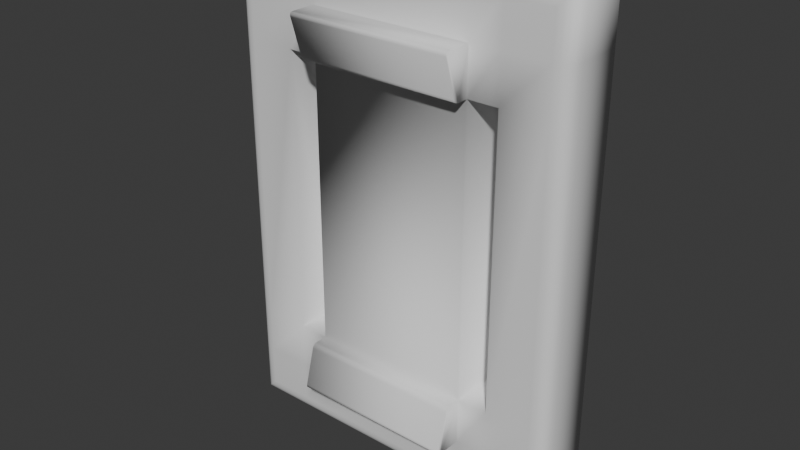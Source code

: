 # Source: breaker.blend  (saved by Blender 5.0.119; exported with 4.5.12 LTS)
import bpy
from mathutils import Matrix  # noqa: F401  (used for matrix-valued properties, if any)

bpy.ops.wm.read_factory_settings(use_empty=True)
scene = bpy.context.scene
scene.name = 'Scene'

# ---- collections
col_collection = bpy.data.collections.new('Collection'); scene.collection.children.link(col_collection)

# ---- world
world_world = bpy.data.worlds.new('World'); scene.world = world_world
world_world.use_nodes = True; world_world.node_tree.nodes.clear()
_N = world_world.node_tree.nodes; _L = world_world.node_tree.links
n0 = _N.new('ShaderNodeOutputWorld'); n0.name = 'World Output'; n0.location = (200, 100)
n1 = _N.new('ShaderNodeBackground'); n1.name = 'Background'; n1.location = (-200, 100)
n1.inputs[0].default_value = (0.05088, 0.05088, 0.05088, 1.0)
_L.new(n1.outputs[0], n0.inputs[0])
n0.is_active_output = True
world_world.color = (0.05088, 0.05088, 0.05088)
world_world.sun_shadow_jitter_overblur = 0.0

# ---- meshes
me_box001_001 = bpy.data.meshes.new('Box001.001')
me_box001_001.from_pydata([(-16.3, -23.16, 0.0), (16.3, -23.16, 0.0), (-16.3, 23.16, 0.0), (16.3, 23.16, 0.0), (-16.3, -23.16, 4.202), (16.3, -23.16, 4.202), (-16.3, 23.16, 4.202), (16.3, 23.16, 4.202), (-16.3, -17.76, 0.0), (-16.3, -13.48, 0.0), (-16.3, 13.48, 0.0), (-16.3, 17.76, 0.0), (16.3, 17.76, 0.0), (16.3, 13.48, 0.0), (16.3, -13.48, 0.0), (16.3, -17.76, 0.0), (16.3, -17.76, 4.202), (16.3, -13.48, 4.202), (16.3, 13.48, 4.202), (14.78, 17.76, 5.732), (-16.3, 17.76, 4.202), (-16.3, 13.48, 4.202), (-16.3, -13.48, 4.202), (-14.78, -17.76, 5.732), (-10.5, 23.16, 0.0), (-7.669, 23.16, 0.0), (7.669, 23.16, 0.0), (10.5, 23.16, 0.0), (10.5, -23.16, 0.0), (7.669, -23.16, 0.0), (-7.669, -23.16, 0.0), (-10.5, -23.16, 0.0), (-10.5, -23.16, 4.202), (-7.669, -23.16, 4.202), (7.669, -23.16, 4.202), (10.5, -21.63, 5.732), (10.5, 23.16, 4.202), (7.669, 23.16, 4.202), (-7.669, 23.16, 4.202), (-10.5, 21.63, 5.732), (-10.5, 17.76, 0.0), (-7.669, 17.76, 0.0), (7.669, 17.76, 0.0), (10.5, 17.76, 0.0), (-10.5, 13.48, 0.0), (-7.669, 13.48, 0.0), (7.669, 13.48, 0.0), (10.5, 13.48, 0.0), (10.5, -17.76, 0.0), (7.669, -17.76, 0.0), (-7.669, -17.76, 0.0), (-10.5, -17.76, 0.0), (10.5, -13.48, 0.0), (7.669, -13.48, 0.0), (-7.669, -13.48, 0.0), (-10.5, -13.48, 0.0), (10.5, 17.76, 5.732), (7.669, 17.76, 5.732), (-7.669, 17.76, 5.732), (-10.5, 17.76, 5.732), (10.5, 13.48, 5.732), (7.669, 13.48, 5.732), (-7.669, 13.48, 5.732), (-10.5, 13.48, 5.732), (-10.5, -17.76, 5.732), (-7.669, -17.76, 5.732), (7.669, -17.76, 5.732), (10.5, -17.76, 5.732), (-10.5, -13.48, 5.732), (-7.669, -13.48, 5.732), (7.669, -13.48, 5.732), (10.5, -13.48, 5.732), (7.669, 17.76, 8.068), (-7.669, 17.76, 8.068), (-7.669, 13.48, 6.787), (7.669, 13.48, 6.787), (-7.669, -17.76, 8.074), (7.669, -17.76, 8.074), (7.669, -13.48, 6.904), (-7.669, -13.48, 6.904), (-7.669, 13.48, 1.574), (-10.5, 13.48, 1.574), (-10.5, -13.48, 1.574), (-7.669, -13.48, 1.574), (10.5, 13.48, 1.574), (7.669, 13.48, 1.574), (7.669, -13.48, 1.574), (10.5, -13.48, 1.574), (-14.78, -21.63, 5.732), (14.78, -21.63, 5.732), (-14.78, 21.63, 5.732), (14.78, 21.63, 5.732), (14.78, -17.76, 5.732), (14.78, -13.48, 5.732), (14.78, 13.48, 5.732), (16.3, 17.76, 4.202), (-14.78, 17.76, 5.732), (-14.78, 13.48, 5.732), (-14.78, -13.48, 5.732), (-16.3, -17.76, 4.202), (-10.5, -21.63, 5.732), (-7.669, -21.63, 5.732), (7.669, -21.63, 5.732), (10.5, -23.16, 4.202), (10.5, 21.63, 5.732), (7.669, 21.63, 5.732), (-7.669, 21.63, 5.732), (-10.5, 23.16, 4.202), (-16.24, -23.1, 4.753), (-16.06, -22.91, 5.181), (-15.75, -22.61, 5.487), (-15.33, -22.18, 5.67), (16.24, -23.1, 4.753), (16.06, -22.91, 5.181), (15.75, -22.61, 5.487), (15.33, -22.18, 5.67), (-16.24, 23.1, 4.753), (-16.06, 22.91, 5.181), (-15.75, 22.61, 5.487), (-15.33, 22.18, 5.67), (16.24, 23.1, 4.753), (16.06, 22.91, 5.181), (15.75, 22.61, 5.487), (15.33, 22.18, 5.67), (16.24, -17.76, 4.753), (16.06, -17.76, 5.181), (15.75, -17.76, 5.487), (15.33, -17.76, 5.67), (16.24, -13.48, 4.753), (16.06, -13.48, 5.181), (15.75, -13.48, 5.487), (15.33, -13.48, 5.67), (16.24, 13.48, 4.753), (16.06, 13.48, 5.181), (15.75, 13.48, 5.487), (15.33, 13.48, 5.67), (15.33, 17.76, 5.67), (15.75, 17.76, 5.487), (16.06, 17.76, 5.181), (16.24, 17.76, 4.753), (-16.24, 17.76, 4.753), (-16.06, 17.76, 5.181), (-15.75, 17.76, 5.487), (-15.33, 17.76, 5.67), (-16.24, 13.48, 4.753), (-16.06, 13.48, 5.181), (-15.75, 13.48, 5.487), (-15.33, 13.48, 5.67), (-16.24, -13.48, 4.753), (-16.06, -13.48, 5.181), (-15.75, -13.48, 5.487), (-15.33, -13.48, 5.67), (-15.33, -17.76, 5.67), (-15.75, -17.76, 5.487), (-16.06, -17.76, 5.181), (-16.24, -17.76, 4.753), (-10.5, -23.1, 4.753), (-10.5, -22.91, 5.181), (-10.5, -22.61, 5.487), (-10.5, -22.18, 5.67), (-7.669, -23.1, 4.753), (-7.669, -22.91, 5.181), (-7.669, -22.61, 5.487), (-7.669, -22.18, 5.67), (7.669, -23.1, 4.753), (7.669, -22.91, 5.181), (7.669, -22.61, 5.487), (7.669, -22.18, 5.67), (10.5, -22.18, 5.67), (10.5, -22.61, 5.487), (10.5, -22.91, 5.181), (10.5, -23.1, 4.753), (10.5, 23.1, 4.753), (10.5, 22.91, 5.181), (10.5, 22.61, 5.487), (10.5, 22.18, 5.67), (7.669, 23.1, 4.753), (7.669, 22.91, 5.181), (7.669, 22.61, 5.487), (7.669, 22.18, 5.67), (-7.669, 23.1, 4.753), (-7.669, 22.91, 5.181), (-7.669, 22.61, 5.487), (-7.669, 22.18, 5.67), (-10.5, 22.18, 5.67), (-10.5, 22.61, 5.487), (-10.5, 22.91, 5.181), (-10.5, 23.1, 4.753), (7.669, 17.37, 8.36), (-7.669, 17.37, 8.36), (-7.669, 13.87, 7.313), (7.669, 13.87, 7.313), (-7.669, -17.37, 8.375), (7.669, -17.37, 8.375), (7.669, -13.87, 7.421), (-7.669, -13.87, 7.421), (7.669, 17.72, 8.282), (7.669, 17.59, 8.38), (-7.669, 17.59, 8.38), (-7.669, 17.72, 8.282), (-7.669, 13.52, 7.027), (-7.669, 13.65, 7.202), (7.669, 13.65, 7.202), (7.669, 13.52, 7.027), (-7.669, -17.72, 8.289), (-7.669, -17.59, 8.39), (7.669, -17.59, 8.39), (7.669, -17.72, 8.289), (7.669, -13.52, 7.143), (7.669, -13.65, 7.315), (-7.669, -13.65, 7.315), (-7.669, -13.52, 7.143)], [], [(45, 46, 53, 54), (61, 62, 69, 70), (30, 29, 34, 33), (14, 13, 18, 17), (26, 25, 38, 37), (10, 9, 22, 21), (25, 26, 42, 41), (41, 42, 46, 45), (29, 30, 50, 49), (49, 50, 54, 53), (105, 106, 58, 57), (188, 189, 190, 191), (101, 102, 66, 65), (192, 193, 194, 195), (12, 3, 7, 95), (13, 12, 95, 18), (16, 5, 1, 15), (17, 16, 15, 14), (8, 0, 4, 99), (9, 8, 99, 22), (20, 6, 2, 11), (21, 20, 11, 10), (47, 13, 14, 52), (46, 47, 52, 53), (55, 9, 10, 44), (54, 55, 44, 45), (63, 97, 98, 68), (80, 81, 82, 83), (71, 93, 94, 60), (86, 87, 84, 85), (28, 1, 5, 103), (29, 28, 103, 34), (32, 4, 0, 31), (33, 32, 31, 30), (24, 2, 6, 107), (25, 24, 107, 38), (36, 7, 3, 27), (37, 36, 27, 26), (27, 3, 12, 43), (26, 27, 43, 42), (40, 11, 2, 24), (41, 40, 24, 25), (43, 12, 13, 47), (42, 43, 47, 46), (44, 10, 11, 40), (45, 44, 40, 41), (31, 0, 8, 51), (30, 31, 51, 50), (48, 15, 1, 28), (49, 48, 28, 29), (51, 8, 9, 55), (50, 51, 55, 54), (52, 14, 15, 48), (53, 52, 48, 49), (39, 90, 96, 59), (106, 39, 59, 58), (56, 19, 91, 104), (57, 56, 104, 105), (59, 96, 97, 63), (58, 59, 63, 62), (60, 94, 19, 56), (61, 60, 56, 57), (35, 89, 92, 67), (102, 35, 67, 66), (64, 23, 88, 100), (65, 64, 100, 101), (67, 92, 93, 71), (66, 67, 71, 70), (68, 98, 23, 64), (69, 68, 64, 65), (57, 58, 73, 72), (58, 62, 74, 200, 201, 190, 189, 198, 199, 73), (62, 61, 75, 74), (61, 57, 72, 196, 197, 188, 191, 202, 203, 75), (65, 66, 77, 76), (66, 70, 78, 208, 209, 194, 193, 206, 207, 77), (70, 69, 79, 78), (69, 65, 76, 204, 205, 192, 195, 210, 211, 79), (62, 63, 81, 80), (63, 68, 82, 81), (68, 69, 83, 82), (69, 62, 80, 83), (60, 61, 85, 84), (61, 70, 86, 85), (70, 71, 87, 86), (71, 60, 84, 87), (88, 111, 159, 100), (89, 115, 127, 92), (91, 123, 175, 104), (90, 119, 143, 96), (92, 127, 131, 93), (93, 131, 135, 94), (94, 135, 136, 19), (19, 136, 123, 91), (96, 143, 147, 97), (97, 147, 151, 98), (98, 151, 152, 23), (23, 152, 111, 88), (100, 159, 163, 101), (101, 163, 167, 102), (102, 167, 168, 35), (35, 168, 115, 89), (104, 175, 179, 105), (105, 179, 183, 106), (106, 183, 184, 39), (39, 184, 119, 90), (111, 110, 158, 159), (110, 109, 157, 158), (109, 108, 156, 157), (108, 4, 32, 156), (115, 114, 126, 127), (114, 113, 125, 126), (113, 112, 124, 125), (112, 5, 16, 124), (123, 122, 174, 175), (122, 121, 173, 174), (121, 120, 172, 173), (120, 7, 36, 172), (119, 118, 142, 143), (118, 117, 141, 142), (117, 116, 140, 141), (116, 6, 20, 140), (127, 126, 130, 131), (126, 125, 129, 130), (125, 124, 128, 129), (124, 16, 17, 128), (131, 130, 134, 135), (130, 129, 133, 134), (129, 128, 132, 133), (128, 17, 18, 132), (135, 134, 137, 136), (134, 133, 138, 137), (133, 132, 139, 138), (132, 18, 95, 139), (136, 137, 122, 123), (137, 138, 121, 122), (138, 139, 120, 121), (139, 95, 7, 120), (143, 142, 146, 147), (142, 141, 145, 146), (141, 140, 144, 145), (140, 20, 21, 144), (147, 146, 150, 151), (146, 145, 149, 150), (145, 144, 148, 149), (144, 21, 22, 148), (151, 150, 153, 152), (150, 149, 154, 153), (149, 148, 155, 154), (148, 22, 99, 155), (152, 153, 110, 111), (153, 154, 109, 110), (154, 155, 108, 109), (155, 99, 4, 108), (159, 158, 162, 163), (158, 157, 161, 162), (157, 156, 160, 161), (156, 32, 33, 160), (163, 162, 166, 167), (162, 161, 165, 166), (161, 160, 164, 165), (160, 33, 34, 164), (167, 166, 169, 168), (166, 165, 170, 169), (165, 164, 171, 170), (164, 34, 103, 171), (168, 169, 114, 115), (169, 170, 113, 114), (170, 171, 112, 113), (171, 103, 5, 112), (175, 174, 178, 179), (174, 173, 177, 178), (173, 172, 176, 177), (172, 36, 37, 176), (179, 178, 182, 183), (178, 177, 181, 182), (177, 176, 180, 181), (176, 37, 38, 180), (183, 182, 185, 184), (182, 181, 186, 185), (181, 180, 187, 186), (180, 38, 107, 187), (184, 185, 118, 119), (185, 186, 117, 118), (186, 187, 116, 117), (187, 107, 6, 116), (188, 197, 198, 189), (190, 201, 202, 191), (192, 205, 206, 193), (194, 209, 210, 195), (197, 196, 199, 198), (196, 72, 73, 199), (201, 200, 203, 202), (200, 74, 75, 203), (205, 204, 207, 206), (204, 76, 77, 207), (209, 208, 211, 210), (208, 78, 79, 211)])
me_box001_001.polygons.foreach_set('use_smooth', [True] * 198)
me_box001_001.polygons.foreach_set('material_index', [1, 1, 1, 1, 1, 1, 1, 1, 1, 1, 1, 0, 1, 0, 1, 1, 1, 1, 1, 1, 1, 1, 1, 1, 1, 1, 1, 1, 1, 1, 1, 1, 1, 1, 1, 1, 1, 1, 1, 1, 1, 1, 1, 1, 1, 1, 1, 1, 1, 1, 1, 1, 1, 1, 1, 1, 1, 1, 1, 1, 1, 1, 1, 1, 1, 1, 1, 1, 1, 1, 1, 1, 1, 1, 1, 1, 1, 1, 1, 1, 1, 1, 1, 1, 1, 1, 1, 1, 1, 1, 1, 1, 1, 1, 1, 1, 1, 1, 1, 1, 1, 1, 1, 1, 1, 1, 1, 1, 1, 1, 1, 1, 1, 1, 1, 1, 1, 1, 1, 1, 1, 1, 1, 1, 1, 1, 1, 1, 1, 1, 1, 1, 1, 1, 1, 1, 1, 1, 1, 1, 1, 1, 1, 1, 1, 1, 1, 1, 1, 1, 1, 1, 1, 1, 1, 1, 1, 1, 1, 1, 1, 1, 1, 1, 1, 1, 1, 1, 1, 1, 1, 1, 1, 1, 1, 1, 1, 1, 1, 1, 1, 1, 1, 1, 1, 1, 0, 0, 0, 0, 0, 0, 0, 0, 0, 0, 0, 0])
_uv = me_box001_001.uv_layers.new(name='UVMap')
_uv.uv.foreach_set('vector', [0.6074, 0.6278, 0.3926, 0.6278, 0.3926, 0.3722, 0.6074, 0.3722, 0.6074, 0.6278, 0.3926, 0.6278, 0.3926, 0.3722, 0.6074, 0.3722, 0.3926, 0.0, 0.6074, 0.0, 0.6074, 0.7332, 0.3926, 0.7332, 0.3722, 0.0, 0.6278, 0.0, 0.6278, 0.7332, 0.3722, 0.7332, 0.3926, 0.0, 0.6074, 0.0, 0.6074, 0.7332, 0.3926, 0.7332, 0.3722, 0.0, 0.6278, 0.0, 0.6278, 0.7332, 0.3722, 0.7332, 0.6074, 1.0, 0.3926, 1.0, 0.3926, 0.8835, 0.6074, 0.8835, 0.6074, 0.8835, 0.3926, 0.8835, 0.3926, 0.6278, 0.6074, 0.6278, 0.3926, 0.0, 0.6074, 0.0, 0.6074, 0.1165, 0.3926, 0.1165, 0.3926, 0.1165, 0.6074, 0.1165, 0.6074, 0.3722, 0.3926, 0.3722, 0.6074, 0.967, 0.3926, 0.967, 0.3926, 0.8835, 0.6074, 0.8835, 0.6074, 0.8601, 0.3926, 0.8601, 0.3926, 0.6512, 0.6074, 0.6512, 0.3926, 0.03302, 0.6074, 0.03302, 0.6074, 0.1165, 0.3926, 0.1165, 0.3926, 0.14, 0.6074, 0.14, 0.6074, 0.3486, 0.3926, 0.3486, 0.8835, 0.0, 1.0, 0.0, 1.0, 0.7332, 0.8835, 0.7332, 0.6278, 0.0, 0.8835, 0.0, 0.8835, 0.7332, 0.6278, 0.7332, 0.1165, 0.7332, 0.0, 0.7332, 0.0, 0.0, 0.1165, 0.0, 0.3722, 0.7332, 0.1165, 0.7332, 0.1165, 0.0, 0.3722, 0.0, 0.8835, 0.0, 1.0, 0.0, 1.0, 0.7332, 0.8835, 0.7332, 0.6278, 0.0, 0.8835, 0.0, 0.8835, 0.7332, 0.6278, 0.7332, 0.1165, 0.7332, 0.0, 0.7332, 0.0, 0.0, 0.1165, 0.0, 0.3722, 0.7332, 0.1165, 0.7332, 0.1165, 0.0, 0.3722, 0.0, 0.1779, 0.6278, 0.0, 0.6278, 0.0, 0.3722, 0.1779, 0.3722, 0.3926, 0.6278, 0.1779, 0.6278, 0.1779, 0.3722, 0.3926, 0.3722, 0.8221, 0.3722, 1.0, 0.3722, 1.0, 0.6278, 0.8221, 0.6278, 0.6074, 0.3722, 0.8221, 0.3722, 0.8221, 0.6278, 0.6074, 0.6278, 0.1779, 0.6278, 0.0469, 0.6278, 0.0469, 0.3722, 0.1779, 0.3722, 0.3926, 0.6278, 0.1779, 0.6278, 0.1779, 0.3722, 0.3926, 0.3722, 0.8221, 0.3722, 0.9531, 0.3722, 0.9531, 0.6278, 0.8221, 0.6278, 0.6074, 0.3722, 0.8221, 0.3722, 0.8221, 0.6278, 0.6074, 0.6278, 0.8221, 0.0, 1.0, 0.0, 1.0, 0.7332, 0.8221, 0.7332, 0.6074, 0.0, 0.8221, 0.0, 0.8221, 0.7332, 0.6074, 0.7332, 0.1779, 0.7332, 0.0, 0.7332, 0.0, 0.0, 0.1779, 0.0, 0.3926, 0.7332, 0.1779, 0.7332, 0.1779, 0.0, 0.3926, 0.0, 0.8221, 0.0, 1.0, 0.0, 1.0, 0.7332, 0.8221, 0.7332, 0.6074, 0.0, 0.8221, 0.0, 0.8221, 0.7332, 0.6074, 0.7332, 0.1779, 0.7332, 0.0, 0.7332, 0.0, 0.0, 0.1779, 0.0, 0.3926, 0.7332, 0.1779, 0.7332, 0.1779, 0.0, 0.3926, 0.0, 0.1779, 1.0, 0.0, 1.0, 0.0, 0.8835, 0.1779, 0.8835, 0.3926, 1.0, 0.1779, 1.0, 0.1779, 0.8835, 0.3926, 0.8835, 0.8221, 0.8835, 1.0, 0.8835, 1.0, 1.0, 0.8221, 1.0, 0.6074, 0.8835, 0.8221, 0.8835, 0.8221, 1.0, 0.6074, 1.0, 0.1779, 0.8835, 0.0, 0.8835, 0.0, 0.6278, 0.1779, 0.6278, 0.3926, 0.8835, 0.1779, 0.8835, 0.1779, 0.6278, 0.3926, 0.6278, 0.8221, 0.6278, 1.0, 0.6278, 1.0, 0.8835, 0.8221, 0.8835, 0.6074, 0.6278, 0.8221, 0.6278, 0.8221, 0.8835, 0.6074, 0.8835, 0.8221, 0.0, 1.0, 0.0, 1.0, 0.1165, 0.8221, 0.1165, 0.6074, 0.0, 0.8221, 0.0, 0.8221, 0.1165, 0.6074, 0.1165, 0.1779, 0.1165, 0.0, 0.1165, 0.0, 0.0, 0.1779, 0.0, 0.3926, 0.1165, 0.1779, 0.1165, 0.1779, 0.0, 0.3926, 0.0, 0.8221, 0.1165, 1.0, 0.1165, 1.0, 0.3722, 0.8221, 0.3722, 0.6074, 0.1165, 0.8221, 0.1165, 0.8221, 0.3722, 0.6074, 0.3722, 0.1779, 0.3722, 0.0, 0.3722, 0.0, 0.1165, 0.1779, 0.1165, 0.3926, 0.3722, 0.1779, 0.3722, 0.1779, 0.1165, 0.3926, 0.1165, 0.1779, 0.967, 0.0469, 0.967, 0.0469, 0.8835, 0.1779, 0.8835, 0.3926, 0.967, 0.1779, 0.967, 0.1779, 0.8835, 0.3926, 0.8835, 0.8221, 0.8835, 0.9531, 0.8835, 0.9531, 0.967, 0.8221, 0.967, 0.6074, 0.8835, 0.8221, 0.8835, 0.8221, 0.967, 0.6074, 0.967, 0.1779, 0.8835, 0.0469, 0.8835, 0.0469, 0.6278, 0.1779, 0.6278, 0.3926, 0.8835, 0.1779, 0.8835, 0.1779, 0.6278, 0.3926, 0.6278, 0.8221, 0.6278, 0.9531, 0.6278, 0.9531, 0.8835, 0.8221, 0.8835, 0.6074, 0.6278, 0.8221, 0.6278, 0.8221, 0.8835, 0.6074, 0.8835, 0.8221, 0.03302, 0.9531, 0.03302, 0.9531, 0.1165, 0.8221, 0.1165, 0.6074, 0.03302, 0.8221, 0.03302, 0.8221, 0.1165, 0.6074, 0.1165, 0.1779, 0.1165, 0.0469, 0.1165, 0.0469, 0.03302, 0.1779, 0.03302, 0.3926, 0.1165, 0.1779, 0.1165, 0.1779, 0.03302, 0.3926, 0.03302, 0.8221, 0.1165, 0.9531, 0.1165, 0.9531, 0.3722, 0.8221, 0.3722, 0.6074, 0.1165, 0.8221, 0.1165, 0.8221, 0.3722, 0.6074, 0.3722, 0.1779, 0.3722, 0.0469, 0.3722, 0.0469, 0.1165, 0.1779, 0.1165, 0.3926, 0.3722, 0.1779, 0.3722, 0.1779, 0.1165, 0.3926, 0.1165, 0.6074, 0.8835, 0.3926, 0.8835, 0.3926, 0.8835, 0.6074, 0.8835, 0.3926, 0.8835, 0.3926, 0.6278, 0.3926, 0.6278, 0.3926, 0.6304, 0.3926, 0.6382, 0.3926, 0.6512, 0.3926, 0.8601, 0.3926, 0.8731, 0.3926, 0.8809, 0.3926, 0.8835, 0.3926, 0.6278, 0.6074, 0.6278, 0.6074, 0.6278, 0.3926, 0.6278, 0.6074, 0.6278, 0.6074, 0.8835, 0.6074, 0.8835, 0.6074, 0.8809, 0.6074, 0.8731, 0.6074, 0.8601, 0.6074, 0.6512, 0.6074, 0.6382, 0.6074, 0.6304, 0.6074, 0.6278, 0.3926, 0.1165, 0.6074, 0.1165, 0.6074, 0.1165, 0.3926, 0.1165, 0.6074, 0.1165, 0.6074, 0.3722, 0.6074, 0.3722, 0.6074, 0.3695, 0.6074, 0.3617, 0.6074, 0.3486, 0.6074, 0.14, 0.6074, 0.1269, 0.6074, 0.1191, 0.6074, 0.1165, 0.6074, 0.3722, 0.3926, 0.3722, 0.3926, 0.3722, 0.6074, 0.3722, 0.3926, 0.3722, 0.3926, 0.1165, 0.3926, 0.1165, 0.3926, 0.1191, 0.3926, 0.1269, 0.3926, 0.14, 0.3926, 0.3486, 0.3926, 0.3617, 0.3926, 0.3695, 0.3926, 0.3722, 0.3926, 0.6278, 0.1779, 0.6278, 0.1779, 0.6278, 0.3926, 0.6278, 0.1779, 0.6278, 0.1779, 0.3722, 0.1779, 0.3722, 0.1779, 0.6278, 0.1779, 0.3722, 0.3926, 0.3722, 0.3926, 0.3722, 0.1779, 0.3722, 0.3926, 0.3722, 0.3926, 0.6278, 0.3926, 0.6278, 0.3926, 0.3722, 0.8221, 0.6278, 0.6074, 0.6278, 0.6074, 0.6278, 0.8221, 0.6278, 0.6074, 0.6278, 0.6074, 0.3722, 0.6074, 0.3722, 0.6074, 0.6278, 0.6074, 0.3722, 0.8221, 0.3722, 0.8221, 0.3722, 0.6074, 0.3722, 0.8221, 0.3722, 0.8221, 0.6278, 0.8221, 0.6278, 0.8221, 0.3722, 0.04625, 0.6848, 0.037, 0.6945, 0.179, 0.7749, 0.1793, 0.7854, 0.0323, 0.6602, 0.02584, 0.6748, 0.1178, 0.7734, 0.1181, 0.7835, 0.04625, 0.6848, 0.037, 0.6945, 0.179, 0.7749, 0.1793, 0.7854, 0.0323, 0.6602, 0.02584, 0.6748, 0.1178, 0.7734, 0.1181, 0.7835, 0.1165, 0.8646, 0.1165, 0.8383, 0.3722, 0.8383, 0.3722, 0.8646, 0.3722, 0.7568, 0.3722, 0.7521, 0.6278, 0.7521, 0.6278, 0.7568, 0.6278, 0.8646, 0.6278, 0.8383, 0.8835, 0.8383, 0.8835, 0.8646, 0.8819, 0.7835, 0.8822, 0.7734, 0.9742, 0.6748, 0.9677, 0.6602, 0.1165, 0.8646, 0.1165, 0.8383, 0.3722, 0.8383, 0.3722, 0.8646, 0.3722, 0.7568, 0.3722, 0.7521, 0.6278, 0.7521, 0.6278, 0.7568, 0.6278, 0.8646, 0.6278, 0.8383, 0.8835, 0.8383, 0.8835, 0.8646, 0.8819, 0.7835, 0.8822, 0.7734, 0.9742, 0.6748, 0.9677, 0.6602, 0.1779, 0.8856, 0.1779, 0.8551, 0.3926, 0.8551, 0.3926, 0.8856, 0.3926, 0.7478, 0.3926, 0.7448, 0.6074, 0.7448, 0.6074, 0.7478, 0.6074, 0.8856, 0.6074, 0.8551, 0.8221, 0.8551, 0.8221, 0.8856, 0.8207, 0.7854, 0.821, 0.7749, 0.963, 0.6945, 0.9538, 0.6848, 0.1779, 0.8856, 0.1779, 0.8551, 0.3926, 0.8551, 0.3926, 0.8856, 0.3926, 0.7478, 0.3926, 0.7448, 0.6074, 0.7448, 0.6074, 0.7478, 0.6074, 0.8856, 0.6074, 0.8551, 0.8221, 0.8551, 0.8221, 0.8856, 0.8207, 0.7854, 0.821, 0.7749, 0.963, 0.6945, 0.9538, 0.6848, 0.037, 0.6945, 0.02775, 0.7041, 0.1787, 0.7645, 0.179, 0.7749, 0.02775, 0.7041, 0.0185, 0.7138, 0.1784, 0.754, 0.1787, 0.7645, 0.0185, 0.7138, 0.009249, 0.7235, 0.1782, 0.7436, 0.1784, 0.754, 0.009249, 0.7235, 0.0, 0.7332, 0.1779, 0.7332, 0.1782, 0.7436, 0.02584, 0.6748, 0.01938, 0.6894, 0.1174, 0.7633, 0.1178, 0.7734, 0.01938, 0.6894, 0.01292, 0.704, 0.1171, 0.7533, 0.1174, 0.7633, 0.01292, 0.704, 0.006461, 0.7186, 0.1168, 0.7432, 0.1171, 0.7533, 0.006461, 0.7186, 0.0, 0.7332, 0.1165, 0.7332, 0.1168, 0.7432, 0.037, 0.6945, 0.02775, 0.7041, 0.1787, 0.7645, 0.179, 0.7749, 0.02775, 0.7041, 0.0185, 0.7138, 0.1784, 0.754, 0.1787, 0.7645, 0.0185, 0.7138, 0.009249, 0.7235, 0.1782, 0.7436, 0.1784, 0.754, 0.009249, 0.7235, 0.0, 0.7332, 0.1779, 0.7332, 0.1782, 0.7436, 0.02584, 0.6748, 0.01938, 0.6894, 0.1174, 0.7633, 0.1178, 0.7734, 0.01938, 0.6894, 0.01292, 0.704, 0.1171, 0.7533, 0.1174, 0.7633, 0.01292, 0.704, 0.006461, 0.7186, 0.1168, 0.7432, 0.1171, 0.7533, 0.006461, 0.7186, 0.0, 0.7332, 0.1165, 0.7332, 0.1168, 0.7432, 0.1165, 0.8383, 0.1165, 0.812, 0.3722, 0.812, 0.3722, 0.8383, 0.1165, 0.812, 0.1165, 0.7857, 0.3722, 0.7857, 0.3722, 0.812, 0.1165, 0.7857, 0.1165, 0.7595, 0.3722, 0.7595, 0.3722, 0.7857, 0.1165, 0.7595, 0.1165, 0.7332, 0.3722, 0.7332, 0.3722, 0.7595, 0.3722, 0.7521, 0.3722, 0.7473, 0.6278, 0.7473, 0.6278, 0.7521, 0.3722, 0.7473, 0.3722, 0.7426, 0.6278, 0.7426, 0.6278, 0.7473, 0.3722, 0.7426, 0.3722, 0.7379, 0.6278, 0.7379, 0.6278, 0.7426, 0.3722, 0.7379, 0.3722, 0.7332, 0.6278, 0.7332, 0.6278, 0.7379, 0.6278, 0.8383, 0.6278, 0.812, 0.8835, 0.812, 0.8835, 0.8383, 0.6278, 0.812, 0.6278, 0.7857, 0.8835, 0.7857, 0.8835, 0.812, 0.6278, 0.7857, 0.6278, 0.7595, 0.8835, 0.7595, 0.8835, 0.7857, 0.6278, 0.7595, 0.6278, 0.7332, 0.8835, 0.7332, 0.8835, 0.7595, 0.8822, 0.7734, 0.8826, 0.7633, 0.9806, 0.6894, 0.9742, 0.6748, 0.8826, 0.7633, 0.8829, 0.7533, 0.9871, 0.704, 0.9806, 0.6894, 0.8829, 0.7533, 0.8832, 0.7432, 0.9935, 0.7186, 0.9871, 0.704, 0.8832, 0.7432, 0.8835, 0.7332, 1.0, 0.7332, 0.9935, 0.7186, 0.1165, 0.8383, 0.1165, 0.812, 0.3722, 0.812, 0.3722, 0.8383, 0.1165, 0.812, 0.1165, 0.7857, 0.3722, 0.7857, 0.3722, 0.812, 0.1165, 0.7857, 0.1165, 0.7595, 0.3722, 0.7595, 0.3722, 0.7857, 0.1165, 0.7595, 0.1165, 0.7332, 0.3722, 0.7332, 0.3722, 0.7595, 0.3722, 0.7521, 0.3722, 0.7473, 0.6278, 0.7473, 0.6278, 0.7521, 0.3722, 0.7473, 0.3722, 0.7426, 0.6278, 0.7426, 0.6278, 0.7473, 0.3722, 0.7426, 0.3722, 0.7379, 0.6278, 0.7379, 0.6278, 0.7426, 0.3722, 0.7379, 0.3722, 0.7332, 0.6278, 0.7332, 0.6278, 0.7379, 0.6278, 0.8383, 0.6278, 0.812, 0.8835, 0.812, 0.8835, 0.8383, 0.6278, 0.812, 0.6278, 0.7857, 0.8835, 0.7857, 0.8835, 0.812, 0.6278, 0.7857, 0.6278, 0.7595, 0.8835, 0.7595, 0.8835, 0.7857, 0.6278, 0.7595, 0.6278, 0.7332, 0.8835, 0.7332, 0.8835, 0.7595, 0.8822, 0.7734, 0.8826, 0.7633, 0.9806, 0.6894, 0.9742, 0.6748, 0.8826, 0.7633, 0.8829, 0.7533, 0.9871, 0.704, 0.9806, 0.6894, 0.8829, 0.7533, 0.8832, 0.7432, 0.9935, 0.7186, 0.9871, 0.704, 0.8832, 0.7432, 0.8835, 0.7332, 1.0, 0.7332, 0.9935, 0.7186, 0.1779, 0.8551, 0.1779, 0.8246, 0.3926, 0.8246, 0.3926, 0.8551, 0.1779, 0.8246, 0.1779, 0.7941, 0.3926, 0.7941, 0.3926, 0.8246, 0.1779, 0.7941, 0.1779, 0.7637, 0.3926, 0.7637, 0.3926, 0.7941, 0.1779, 0.7637, 0.1779, 0.7332, 0.3926, 0.7332, 0.3926, 0.7637, 0.3926, 0.7448, 0.3926, 0.7419, 0.6074, 0.7419, 0.6074, 0.7448, 0.3926, 0.7419, 0.3926, 0.739, 0.6074, 0.739, 0.6074, 0.7419, 0.3926, 0.739, 0.3926, 0.7361, 0.6074, 0.7361, 0.6074, 0.739, 0.3926, 0.7361, 0.3926, 0.7332, 0.6074, 0.7332, 0.6074, 0.7361, 0.6074, 0.8551, 0.6074, 0.8246, 0.8221, 0.8246, 0.8221, 0.8551, 0.6074, 0.8246, 0.6074, 0.7941, 0.8221, 0.7941, 0.8221, 0.8246, 0.6074, 0.7941, 0.6074, 0.7637, 0.8221, 0.7637, 0.8221, 0.7941, 0.6074, 0.7637, 0.6074, 0.7332, 0.8221, 0.7332, 0.8221, 0.7637, 0.821, 0.7749, 0.8213, 0.7645, 0.9723, 0.7041, 0.963, 0.6945, 0.8213, 0.7645, 0.8216, 0.754, 0.9815, 0.7138, 0.9723, 0.7041, 0.8216, 0.754, 0.8218, 0.7436, 0.9908, 0.7235, 0.9815, 0.7138, 0.8218, 0.7436, 0.8221, 0.7332, 1.0, 0.7332, 0.9908, 0.7235, 0.1779, 0.8551, 0.1779, 0.8246, 0.3926, 0.8246, 0.3926, 0.8551, 0.1779, 0.8246, 0.1779, 0.7941, 0.3926, 0.7941, 0.3926, 0.8246, 0.1779, 0.7941, 0.1779, 0.7637, 0.3926, 0.7637, 0.3926, 0.7941, 0.1779, 0.7637, 0.1779, 0.7332, 0.3926, 0.7332, 0.3926, 0.7637, 0.3926, 0.7448, 0.3926, 0.7419, 0.6074, 0.7419, 0.6074, 0.7448, 0.3926, 0.7419, 0.3926, 0.739, 0.6074, 0.739, 0.6074, 0.7419, 0.3926, 0.739, 0.3926, 0.7361, 0.6074, 0.7361, 0.6074, 0.739, 0.3926, 0.7361, 0.3926, 0.7332, 0.6074, 0.7332, 0.6074, 0.7361, 0.6074, 0.8551, 0.6074, 0.8246, 0.8221, 0.8246, 0.8221, 0.8551, 0.6074, 0.8246, 0.6074, 0.7941, 0.8221, 0.7941, 0.8221, 0.8246, 0.6074, 0.7941, 0.6074, 0.7637, 0.8221, 0.7637, 0.8221, 0.7941, 0.6074, 0.7637, 0.6074, 0.7332, 0.8221, 0.7332, 0.8221, 0.7637, 0.821, 0.7749, 0.8213, 0.7645, 0.9723, 0.7041, 0.963, 0.6945, 0.8213, 0.7645, 0.8216, 0.754, 0.9815, 0.7138, 0.9723, 0.7041, 0.8216, 0.754, 0.8218, 0.7436, 0.9908, 0.7235, 0.9815, 0.7138, 0.8218, 0.7436, 0.8221, 0.7332, 1.0, 0.7332, 0.9908, 0.7235, 0.6074, 0.8601, 0.6074, 0.8731, 0.3926, 0.8731, 0.3926, 0.8601, 0.3926, 0.6512, 0.3926, 0.6382, 0.6074, 0.6382, 0.6074, 0.6512, 0.3926, 0.14, 0.3926, 0.1269, 0.6074, 0.1269, 0.6074, 0.14, 0.6074, 0.3486, 0.6074, 0.3617, 0.3926, 0.3617, 0.3926, 0.3486, 0.6074, 0.8731, 0.6074, 0.8809, 0.3926, 0.8809, 0.3926, 0.8731, 0.6074, 0.8809, 0.6074, 0.8835, 0.3926, 0.8835, 0.3926, 0.8809, 0.3926, 0.6382, 0.3926, 0.6304, 0.6074, 0.6304, 0.6074, 0.6382, 0.3926, 0.6304, 0.3926, 0.6278, 0.6074, 0.6278, 0.6074, 0.6304, 0.3926, 0.1269, 0.3926, 0.1191, 0.6074, 0.1191, 0.6074, 0.1269, 0.3926, 0.1191, 0.3926, 0.1165, 0.6074, 0.1165, 0.6074, 0.1191, 0.6074, 0.3617, 0.6074, 0.3695, 0.3926, 0.3695, 0.3926, 0.3617, 0.6074, 0.3695, 0.6074, 0.3722, 0.3926, 0.3722, 0.3926, 0.3695])
me_box001_001.update()

# ---- objects
ob_box001 = bpy.data.objects.new('Box001', me_box001_001)

# ---- transforms, parenting, visibility, modifiers, constraints
ob_box001.location = (-0.2749, -0.02731, 23.29)
ob_box001.rotation_euler = (1.571, -0.0, 0.0)

# ---- collection membership
col_collection.objects.link(ob_box001)

# ---- scene / render settings (as saved in the file)
scene.frame_start = 1; scene.frame_end = 250; scene.frame_set(1)
scene.render.engine = 'BLENDER_EEVEE_NEXT'
scene.render.bake_bias = 0.0
scene.render.bake_samples = 0
scene.cycles.sampling_pattern = 'TABULATED_SOBOL'
scene.eevee.use_volume_custom_range = False
bpy.context.view_layer.update()

# ---- added for rendering (the .blend has no active camera and no usable light): camera, sun
cam_auto = bpy.data.cameras.new('AutoCamera')
cam_auto.lens = 50.0
cam_auto.sensor_width = 36.0
cam_auto.clip_end = 1000.0
ob_auto_camera = bpy.data.objects.new('AutoCamera', cam_auto)
scene.collection.objects.link(ob_auto_camera)
ob_auto_camera.location = (52.7065, -67.7999, 65.673)
ob_auto_camera.rotation_euler = (1.09748, -7.21219e-08, 0.694738)
scene.camera = ob_auto_camera
light_auto_sun = bpy.data.lights.new('AutoSun', 'SUN')
light_auto_sun.energy = 3.0
light_auto_sun.angle = 0.0523599
ob_auto_sun = bpy.data.objects.new('AutoSun', light_auto_sun)
scene.collection.objects.link(ob_auto_sun)
ob_auto_sun.rotation_euler = (0.872665, 0.174533, 0.523599)
bpy.context.view_layer.update()

